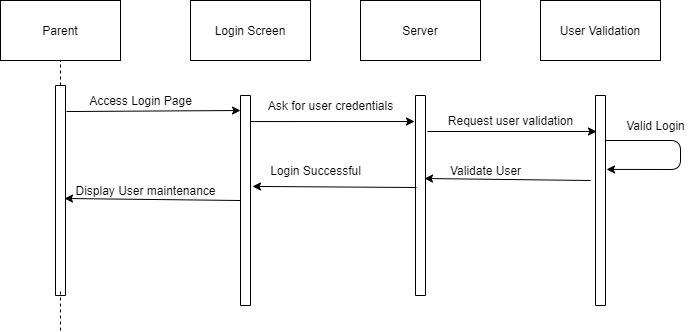

The diagram above was exported from draw.io. Its source (the exported page's mxGraphModel, read from the mxfile embedded in the PNG):
<mxGraphModel dx="868" dy="450" grid="1" gridSize="10" guides="1" tooltips="1" connect="1" arrows="1" fold="1" page="1" pageScale="1" pageWidth="850" pageHeight="1100" background="none" math="0" shadow="0">
  <root>
    <mxCell id="0" />
    <mxCell id="1" parent="0" />
    <mxCell id="RbPIe59pmLC3fq3l3IXQ-1" value="Parent" style="rounded=0;whiteSpace=wrap;html=1;" parent="1" vertex="1">
      <mxGeometry x="80" y="120" width="120" height="60" as="geometry" />
    </mxCell>
    <mxCell id="RbPIe59pmLC3fq3l3IXQ-2" value="Server" style="rounded=0;whiteSpace=wrap;html=1;" parent="1" vertex="1">
      <mxGeometry x="440" y="120" width="120" height="60" as="geometry" />
    </mxCell>
    <mxCell id="RbPIe59pmLC3fq3l3IXQ-3" value="Login Screen" style="rounded=0;whiteSpace=wrap;html=1;" parent="1" vertex="1">
      <mxGeometry x="270" y="120" width="120" height="60" as="geometry" />
    </mxCell>
    <mxCell id="RbPIe59pmLC3fq3l3IXQ-4" value="User Validation" style="rounded=0;whiteSpace=wrap;html=1;" parent="1" vertex="1">
      <mxGeometry x="620" y="120" width="120" height="60" as="geometry" />
    </mxCell>
    <mxCell id="OV4VhrSgfNiKyFI2Uv68-1" value="" style="rounded=0;whiteSpace=wrap;html=1;direction=south;" vertex="1" parent="1">
      <mxGeometry x="135" y="205" width="10" height="210" as="geometry" />
    </mxCell>
    <mxCell id="OV4VhrSgfNiKyFI2Uv68-2" value="" style="rounded=0;whiteSpace=wrap;html=1;direction=south;" vertex="1" parent="1">
      <mxGeometry x="320" y="215" width="10" height="210" as="geometry" />
    </mxCell>
    <mxCell id="OV4VhrSgfNiKyFI2Uv68-3" value="" style="rounded=0;whiteSpace=wrap;html=1;direction=south;" vertex="1" parent="1">
      <mxGeometry x="495" y="215" width="10" height="200" as="geometry" />
    </mxCell>
    <mxCell id="OV4VhrSgfNiKyFI2Uv68-4" value="" style="rounded=0;whiteSpace=wrap;html=1;direction=south;" vertex="1" parent="1">
      <mxGeometry x="675" y="215" width="10" height="210" as="geometry" />
    </mxCell>
    <mxCell id="OV4VhrSgfNiKyFI2Uv68-5" value="" style="endArrow=none;dashed=1;html=1;entryX=0.5;entryY=1;entryDx=0;entryDy=0;exitX=0;exitY=0.5;exitDx=0;exitDy=0;" edge="1" parent="1" source="OV4VhrSgfNiKyFI2Uv68-1" target="RbPIe59pmLC3fq3l3IXQ-1">
      <mxGeometry width="50" height="50" relative="1" as="geometry">
        <mxPoint x="200" y="420" as="sourcePoint" />
        <mxPoint x="450" y="210" as="targetPoint" />
      </mxGeometry>
    </mxCell>
    <mxCell id="OV4VhrSgfNiKyFI2Uv68-7" value="" style="endArrow=none;dashed=1;html=1;entryX=0.5;entryY=1;entryDx=0;entryDy=0;" edge="1" parent="1">
      <mxGeometry width="50" height="50" relative="1" as="geometry">
        <mxPoint x="140" y="450" as="sourcePoint" />
        <mxPoint x="140" y="410" as="targetPoint" />
      </mxGeometry>
    </mxCell>
    <mxCell id="OV4VhrSgfNiKyFI2Uv68-8" value="" style="endArrow=classic;html=1;exitX=0.124;exitY=-0.1;exitDx=0;exitDy=0;exitPerimeter=0;" edge="1" parent="1" source="OV4VhrSgfNiKyFI2Uv68-1">
      <mxGeometry width="50" height="50" relative="1" as="geometry">
        <mxPoint x="200" y="255" as="sourcePoint" />
        <mxPoint x="320" y="230" as="targetPoint" />
      </mxGeometry>
    </mxCell>
    <mxCell id="OV4VhrSgfNiKyFI2Uv68-9" value="Access Login Page" style="text;html=1;align=center;verticalAlign=middle;resizable=0;points=[];autosize=1;" vertex="1" parent="1">
      <mxGeometry x="160" y="210" width="120" height="20" as="geometry" />
    </mxCell>
    <mxCell id="OV4VhrSgfNiKyFI2Uv68-10" value="" style="endArrow=classic;html=1;strokeColor=#000000;exitX=0.124;exitY=0;exitDx=0;exitDy=0;exitPerimeter=0;entryX=0.13;entryY=1.1;entryDx=0;entryDy=0;entryPerimeter=0;" edge="1" parent="1" source="OV4VhrSgfNiKyFI2Uv68-2" target="OV4VhrSgfNiKyFI2Uv68-3">
      <mxGeometry width="50" height="50" relative="1" as="geometry">
        <mxPoint x="400" y="260" as="sourcePoint" />
        <mxPoint x="450" y="210" as="targetPoint" />
      </mxGeometry>
    </mxCell>
    <mxCell id="OV4VhrSgfNiKyFI2Uv68-11" value="Ask for user credentials" style="text;html=1;align=center;verticalAlign=middle;resizable=0;points=[];autosize=1;" vertex="1" parent="1">
      <mxGeometry x="340" y="215" width="140" height="20" as="geometry" />
    </mxCell>
    <mxCell id="OV4VhrSgfNiKyFI2Uv68-12" value="" style="endArrow=classic;html=1;strokeColor=#000000;" edge="1" parent="1">
      <mxGeometry width="50" height="50" relative="1" as="geometry">
        <mxPoint x="507" y="251" as="sourcePoint" />
        <mxPoint x="676" y="251" as="targetPoint" />
      </mxGeometry>
    </mxCell>
    <mxCell id="OV4VhrSgfNiKyFI2Uv68-14" value="Request user validation" style="text;html=1;align=center;verticalAlign=middle;resizable=0;points=[];autosize=1;" vertex="1" parent="1">
      <mxGeometry x="520" y="230" width="140" height="20" as="geometry" />
    </mxCell>
    <mxCell id="OV4VhrSgfNiKyFI2Uv68-18" value="" style="endArrow=classic;html=1;strokeColor=#000000;entryX=0.352;entryY=-0.1;entryDx=0;entryDy=0;entryPerimeter=0;" edge="1" parent="1" target="OV4VhrSgfNiKyFI2Uv68-4">
      <mxGeometry width="50" height="50" relative="1" as="geometry">
        <mxPoint x="685" y="260" as="sourcePoint" />
        <mxPoint x="760" y="260" as="targetPoint" />
        <Array as="points">
          <mxPoint x="760" y="260" />
          <mxPoint x="760" y="289" />
        </Array>
      </mxGeometry>
    </mxCell>
    <mxCell id="OV4VhrSgfNiKyFI2Uv68-21" value="Valid Login" style="text;html=1;align=center;verticalAlign=middle;resizable=0;points=[];autosize=1;" vertex="1" parent="1">
      <mxGeometry x="700" y="235" width="70" height="20" as="geometry" />
    </mxCell>
    <mxCell id="OV4VhrSgfNiKyFI2Uv68-22" value="" style="endArrow=classic;html=1;strokeColor=#000000;entryX=0.415;entryY=0.1;entryDx=0;entryDy=0;entryPerimeter=0;" edge="1" parent="1" target="OV4VhrSgfNiKyFI2Uv68-3">
      <mxGeometry width="50" height="50" relative="1" as="geometry">
        <mxPoint x="670" y="300" as="sourcePoint" />
        <mxPoint x="610" y="280" as="targetPoint" />
      </mxGeometry>
    </mxCell>
    <mxCell id="OV4VhrSgfNiKyFI2Uv68-23" value="" style="endArrow=classic;html=1;strokeColor=#000000;exitX=0.46;exitY=0.9;exitDx=0;exitDy=0;exitPerimeter=0;entryX=0.433;entryY=-0.2;entryDx=0;entryDy=0;entryPerimeter=0;" edge="1" parent="1" source="OV4VhrSgfNiKyFI2Uv68-3" target="OV4VhrSgfNiKyFI2Uv68-2">
      <mxGeometry width="50" height="50" relative="1" as="geometry">
        <mxPoint x="390" y="330" as="sourcePoint" />
        <mxPoint x="440" y="280" as="targetPoint" />
      </mxGeometry>
    </mxCell>
    <mxCell id="OV4VhrSgfNiKyFI2Uv68-24" value="" style="endArrow=classic;html=1;strokeColor=#000000;exitX=0.5;exitY=1;exitDx=0;exitDy=0;entryX=0.538;entryY=0.1;entryDx=0;entryDy=0;entryPerimeter=0;" edge="1" parent="1" source="OV4VhrSgfNiKyFI2Uv68-2" target="OV4VhrSgfNiKyFI2Uv68-1">
      <mxGeometry width="50" height="50" relative="1" as="geometry">
        <mxPoint x="220" y="330" as="sourcePoint" />
        <mxPoint x="270" y="280" as="targetPoint" />
      </mxGeometry>
    </mxCell>
    <mxCell id="OV4VhrSgfNiKyFI2Uv68-25" value="Login Successful" style="text;html=1;align=center;verticalAlign=middle;resizable=0;points=[];autosize=1;" vertex="1" parent="1">
      <mxGeometry x="340" y="280" width="110" height="20" as="geometry" />
    </mxCell>
    <mxCell id="OV4VhrSgfNiKyFI2Uv68-26" value="Validate User" style="text;html=1;align=center;verticalAlign=middle;resizable=0;points=[];autosize=1;" vertex="1" parent="1">
      <mxGeometry x="520" y="280" width="90" height="20" as="geometry" />
    </mxCell>
    <mxCell id="OV4VhrSgfNiKyFI2Uv68-27" value="Display User maintenance" style="text;html=1;align=center;verticalAlign=middle;resizable=0;points=[];autosize=1;" vertex="1" parent="1">
      <mxGeometry x="145" y="300" width="160" height="20" as="geometry" />
    </mxCell>
  </root>
</mxGraphModel>